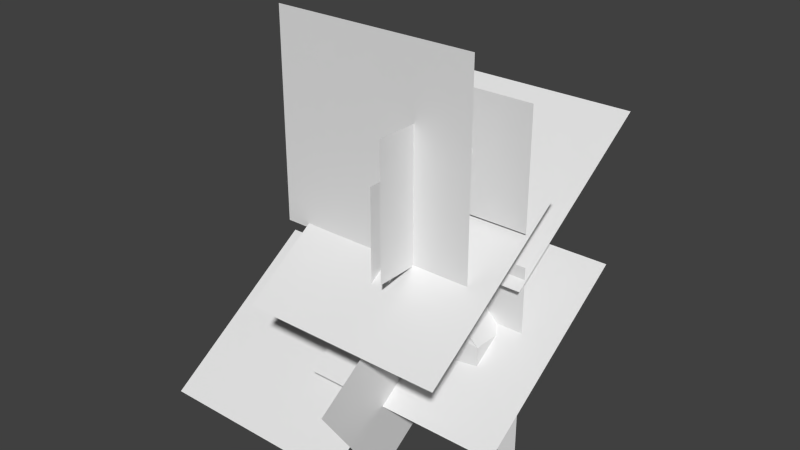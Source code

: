 # Source: gfx_volumetricNebula_a.blend  (saved by Blender 2.72.0; exported with 4.5.12 LTS)
import bpy
from mathutils import Matrix  # noqa: F401  (used for matrix-valued properties, if any)

bpy.ops.wm.read_factory_settings(use_empty=True)
scene = bpy.context.scene
scene.name = 'Scene'

# ---- collections
col_collection_1 = bpy.data.collections.new('Collection 1'); scene.collection.children.link(col_collection_1)
col_collection_2 = bpy.data.collections.new('Collection 2'); scene.collection.children.link(col_collection_2)
col_collection_3 = bpy.data.collections.new('Collection 3'); scene.collection.children.link(col_collection_3)

# ---- materials (node trees are filled in below, after node groups)
mat_material = bpy.data.materials.new('Material')
mat_material.alpha_threshold = 0.0
mat_material.use_transparent_shadow = False
mat_material.roughness = 0.5
mat_material.line_color = (0.0, 0.0, 0.0, 1.0)

# ---- material node trees

# ---- world
world_world = bpy.data.worlds.new('World'); scene.world = world_world
world_world.color = (0.05088, 0.05088, 0.05088)
world_world.use_sun_shadow = False
world_world.sun_shadow_jitter_overblur = 0.0
world_world.cycles.sampling_method = 'MANUAL'
world_world.cycles.sample_map_resolution = 256

# ---- meshes
me_plane_020 = bpy.data.meshes.new('Plane.020')
me_plane_020.from_pydata([(-3.815e-06, -37.95, 37.95), (3.815e-06, -37.95, -37.95), (-3.815e-06, 37.95, 37.95), (3.815e-06, 37.95, -37.95)], [], [(0, 1, 3, 2)])
_uv = me_plane_020.uv_layers.new(name='UVMap')
_uv.uv.foreach_set('vector', [0.0001001, 9.998e-05, 0.9999, 0.0001001, 0.9999, 0.9999, 9.998e-05, 0.9999])
me_plane_020.use_remesh_preserve_volume = False
me_plane_020.use_remesh_preserve_attributes = False
me_plane_020.use_mirror_vertex_groups = False
me_plane_020.update()
me_plane_019 = bpy.data.meshes.new('Plane.019')
me_plane_019.from_pydata([(-3.815e-06, -37.95, 37.95), (3.815e-06, -37.95, -37.95), (-3.815e-06, 37.95, 37.95), (3.815e-06, 37.95, -37.95)], [], [(0, 1, 3, 2)])
_uv = me_plane_019.uv_layers.new(name='UVMap')
_uv.uv.foreach_set('vector', [0.0001001, 9.998e-05, 0.9999, 0.0001001, 0.9999, 0.9999, 9.998e-05, 0.9999])
me_plane_019.use_remesh_preserve_volume = False
me_plane_019.use_remesh_preserve_attributes = False
me_plane_019.use_mirror_vertex_groups = False
me_plane_019.update()
me_plane_018 = bpy.data.meshes.new('Plane.018')
me_plane_018.from_pydata([(-3.815e-06, -37.95, 37.95), (3.815e-06, -37.95, -37.95), (-3.815e-06, 37.95, 37.95), (3.815e-06, 37.95, -37.95)], [], [(0, 1, 3, 2)])
_uv = me_plane_018.uv_layers.new(name='UVMap')
_uv.uv.foreach_set('vector', [0.0001001, 9.998e-05, 0.9999, 0.0001001, 0.9999, 0.9999, 9.998e-05, 0.9999])
me_plane_018.use_remesh_preserve_volume = False
me_plane_018.use_remesh_preserve_attributes = False
me_plane_018.use_mirror_vertex_groups = False
me_plane_018.update()
me_plane_006 = bpy.data.meshes.new('Plane.006')
me_plane_006.from_pydata([(-3.815e-06, -37.95, 37.95), (3.815e-06, -37.95, -37.95), (-3.815e-06, 37.95, 37.95), (3.815e-06, 37.95, -37.95)], [], [(0, 1, 3, 2)])
_uv = me_plane_006.uv_layers.new(name='UVMap')
_uv.uv.foreach_set('vector', [0.0001001, 9.998e-05, 0.9999, 0.0001001, 0.9999, 0.9999, 9.998e-05, 0.9999])
me_plane_006.use_remesh_preserve_volume = False
me_plane_006.use_remesh_preserve_attributes = False
me_plane_006.use_mirror_vertex_groups = False
me_plane_006.update()
me_plane_005 = bpy.data.meshes.new('Plane.005')
me_plane_005.from_pydata([(-3.815e-06, -37.95, 37.95), (3.815e-06, -37.95, -37.95), (-3.815e-06, 37.95, 37.95), (3.815e-06, 37.95, -37.95)], [], [(0, 1, 3, 2)])
_uv = me_plane_005.uv_layers.new(name='UVMap')
_uv.uv.foreach_set('vector', [0.0001001, 9.998e-05, 0.9999, 0.0001001, 0.9999, 0.9999, 9.998e-05, 0.9999])
me_plane_005.use_remesh_preserve_volume = False
me_plane_005.use_remesh_preserve_attributes = False
me_plane_005.use_mirror_vertex_groups = False
me_plane_005.update()
me_plane_004 = bpy.data.meshes.new('Plane.004')
me_plane_004.from_pydata([(-3.815e-06, -37.95, 37.95), (3.815e-06, -37.95, -37.95), (-3.815e-06, 37.95, 37.95), (3.815e-06, 37.95, -37.95)], [], [(0, 1, 3, 2)])
_uv = me_plane_004.uv_layers.new(name='UVMap')
_uv.uv.foreach_set('vector', [0.0001001, 9.998e-05, 0.9999, 0.0001001, 0.9999, 0.9999, 9.998e-05, 0.9999])
me_plane_004.use_remesh_preserve_volume = False
me_plane_004.use_remesh_preserve_attributes = False
me_plane_004.use_mirror_vertex_groups = False
me_plane_004.update()
me_plane_021 = bpy.data.meshes.new('Plane.021')
me_plane_021.from_pydata([(-59.74, -5.58e-06, 59.74), (59.74, -5.58e-06, 59.74), (-59.74, 5.58e-06, -59.74), (59.74, 5.58e-06, -59.74)], [], [(0, 1, 3, 2)])
_uv = me_plane_021.uv_layers.new(name='UVMap')
_uv.uv.foreach_set('vector', [9.998e-05, 0.0001001, 0.9999, 9.998e-05, 0.9999, 0.9999, 0.0001001, 0.9999])
me_plane_021.use_remesh_preserve_volume = False
me_plane_021.use_remesh_preserve_attributes = False
me_plane_021.use_mirror_vertex_groups = False
me_plane_021.update()
me_plane_017 = bpy.data.meshes.new('Plane.017')
me_plane_017.from_pydata([(-59.74, -5.58e-06, 59.74), (59.74, -5.58e-06, 59.74), (-59.74, 5.58e-06, -59.74), (59.74, 5.58e-06, -59.74)], [], [(0, 1, 3, 2)])
_uv = me_plane_017.uv_layers.new(name='UVMap')
_uv.uv.foreach_set('vector', [9.998e-05, 0.0001001, 0.9999, 9.998e-05, 0.9999, 0.9999, 0.0001001, 0.9999])
me_plane_017.use_remesh_preserve_volume = False
me_plane_017.use_remesh_preserve_attributes = False
me_plane_017.use_mirror_vertex_groups = False
me_plane_017.update()
me_plane_016 = bpy.data.meshes.new('Plane.016')
me_plane_016.from_pydata([(-59.74, -5.58e-06, 59.74), (59.74, -5.58e-06, 59.74), (-59.74, 5.58e-06, -59.74), (59.74, 5.58e-06, -59.74)], [], [(0, 1, 3, 2)])
_uv = me_plane_016.uv_layers.new(name='UVMap')
_uv.uv.foreach_set('vector', [9.998e-05, 0.0001001, 0.9999, 9.998e-05, 0.9999, 0.9999, 0.0001001, 0.9999])
me_plane_016.use_remesh_preserve_volume = False
me_plane_016.use_remesh_preserve_attributes = False
me_plane_016.use_mirror_vertex_groups = False
me_plane_016.update()
me_plane_015 = bpy.data.meshes.new('Plane.015')
me_plane_015.from_pydata([(-59.74, -5.58e-06, 59.74), (59.74, -5.58e-06, 59.74), (-59.74, 5.58e-06, -59.74), (59.74, 5.58e-06, -59.74)], [], [(0, 1, 3, 2)])
_uv = me_plane_015.uv_layers.new(name='UVMap')
_uv.uv.foreach_set('vector', [9.998e-05, 0.0001001, 0.9999, 9.998e-05, 0.9999, 0.9999, 0.0001001, 0.9999])
me_plane_015.use_remesh_preserve_volume = False
me_plane_015.use_remesh_preserve_attributes = False
me_plane_015.use_mirror_vertex_groups = False
me_plane_015.update()
me_plane_014 = bpy.data.meshes.new('Plane.014')
me_plane_014.from_pydata([(-59.74, -5.58e-06, 59.74), (59.74, -5.58e-06, 59.74), (-59.74, 5.58e-06, -59.74), (59.74, 5.58e-06, -59.74)], [], [(0, 1, 3, 2)])
_uv = me_plane_014.uv_layers.new(name='UVMap')
_uv.uv.foreach_set('vector', [9.998e-05, 0.0001001, 0.9999, 9.998e-05, 0.9999, 0.9999, 0.0001001, 0.9999])
me_plane_014.use_remesh_preserve_volume = False
me_plane_014.use_remesh_preserve_attributes = False
me_plane_014.use_mirror_vertex_groups = False
me_plane_014.update()
me_plane_013 = bpy.data.meshes.new('Plane.013')
me_plane_013.from_pydata([(-59.74, -5.58e-06, 59.74), (59.74, -5.58e-06, 59.74), (-59.74, 5.58e-06, -59.74), (59.74, 5.58e-06, -59.74)], [], [(0, 1, 3, 2)])
_uv = me_plane_013.uv_layers.new(name='UVMap')
_uv.uv.foreach_set('vector', [9.998e-05, 0.0001001, 0.9999, 9.998e-05, 0.9999, 0.9999, 0.0001001, 0.9999])
me_plane_013.use_remesh_preserve_volume = False
me_plane_013.use_remesh_preserve_attributes = False
me_plane_013.use_mirror_vertex_groups = False
me_plane_013.update()
me_plane_010 = bpy.data.meshes.new('Plane.010')
me_plane_010.from_pydata([(-33.36, -3.815e-06, 33.36), (33.36, -3.815e-06, 33.36), (-33.36, 3.815e-06, -33.36), (33.36, 3.815e-06, -33.36)], [], [(0, 1, 3, 2)])
_uv = me_plane_010.uv_layers.new(name='UVMap')
_uv.uv.foreach_set('vector', [0.0, 0.0, 1.0, 0.0, 1.0, 1.0, 0.0, 1.0])
me_plane_010.use_remesh_preserve_volume = False
me_plane_010.use_remesh_preserve_attributes = False
me_plane_010.use_mirror_vertex_groups = False
me_plane_010.update()
me_plane_009 = bpy.data.meshes.new('Plane.009')
me_plane_009.from_pydata([(-33.36, -3.815e-06, 33.36), (33.36, -3.815e-06, 33.36), (-33.36, 3.815e-06, -33.36), (33.36, 3.815e-06, -33.36)], [], [(0, 1, 3, 2)])
_uv = me_plane_009.uv_layers.new(name='UVMap')
_uv.uv.foreach_set('vector', [0.0, 0.0, 1.0, 0.0, 1.0, 1.0, 0.0, 1.0])
me_plane_009.use_remesh_preserve_volume = False
me_plane_009.use_remesh_preserve_attributes = False
me_plane_009.use_mirror_vertex_groups = False
me_plane_009.update()
me_cube_001 = bpy.data.meshes.new('Cube.001')
me_cube_001.from_pydata([(16.84, 1.475, 74.68), (16.84, 3.957, 74.68), (19.32, 3.957, 74.68), (19.32, 1.475, 74.68), (16.84, 1.475, 77.16), (16.84, 3.957, 77.16), (19.32, 3.957, 77.16), (19.32, 1.475, 77.16), (-34.91, 18.56, -28.23), (-35.05, 19.22, -31.06), (-37.95, 19.19, -30.93), (-37.82, 18.53, -28.1), (-34.91, 15.73, -28.89), (-35.05, 16.39, -31.72), (-37.95, 16.36, -31.59), (-37.82, 15.7, -28.76)], [], [(4, 5, 1, 0), (5, 6, 2, 1), (6, 7, 3, 2), (7, 4, 0, 3), (0, 1, 2, 3), (7, 6, 5, 4), (12, 13, 9, 8), (13, 14, 10, 9), (14, 15, 11, 10), (15, 12, 8, 11), (8, 9, 10, 11), (15, 14, 13, 12)])
_uv = me_cube_001.uv_layers.new(name='UVMap')
_uv.uv.foreach_set('vector', [0.3165, 0.3165, 0.6835, 0.3165, 0.6835, 0.6835, 0.3165, 0.6835, 0.3165, 0.3165, 0.6835, 0.3165, 0.6835, 0.6835, 0.3165, 0.6835, 0.3165, 0.3165, 0.6835, 0.3165, 0.6835, 0.6835, 0.3165, 0.6835, 0.3165, 0.3165, 0.6835, 0.3165, 0.6835, 0.6835, 0.3165, 0.6835, 0.3165, 0.3165, 0.6835, 0.3165, 0.6835, 0.6835, 0.3165, 0.6835, 0.3165, 0.3165, 0.6835, 0.3165, 0.6835, 0.6835, 0.3165, 0.6835, 0.3165, 0.3165, 0.6835, 0.3165, 0.6835, 0.6835, 0.3165, 0.6835, 0.3165, 0.3165, 0.6835, 0.3165, 0.6835, 0.6835, 0.3165, 0.6835, 0.3165, 0.3165, 0.6835, 0.3165, 0.6835, 0.6835, 0.3165, 0.6835, 0.3165, 0.3165, 0.6835, 0.3165, 0.6835, 0.6835, 0.3165, 0.6835, 0.3165, 0.3165, 0.6835, 0.3165, 0.6835, 0.6835, 0.3165, 0.6835, 0.3165, 0.3165, 0.6835, 0.3165, 0.6835, 0.6835, 0.3165, 0.6835])
me_cube_001.use_remesh_preserve_volume = False
me_cube_001.use_remesh_preserve_attributes = False
me_cube_001.use_mirror_vertex_groups = False
me_cube_001.update()
me_cube = bpy.data.meshes.new('Cube')
me_cube.from_pydata([(34.73, 20.29, -25.48), (34.73, -9.211, -25.48), (-14.75, -14.75, -14.75), (-14.75, 14.75, -14.75), (6.892, 6.892, 39.89), (6.892, -6.892, 39.89), (-6.892, -6.892, 39.89), (-6.892, 6.892, 39.89), (9.189, 9.189, 0.0), (9.189, -9.189, 0.0), (-9.189, -9.189, 0.0), (-9.189, 9.189, 0.0), (34.73, 20.29, -45.3), (34.73, -9.211, -45.3), (-14.75, -14.75, -34.58), (-14.75, 14.75, -34.58)], [], [(2, 3, 15, 14), (4, 7, 6, 5), (8, 4, 5, 9), (9, 5, 6, 10), (10, 6, 7, 11), (8, 0, 3, 11), (0, 8, 9, 1), (1, 9, 10, 2), (2, 10, 11, 3), (4, 8, 11, 7), (12, 13, 14, 15), (1, 2, 14, 13), (3, 0, 12, 15), (0, 1, 13, 12)])
_uv = me_cube.uv_layers.new(name='UVMap')
_uv.uv.foreach_set('vector', [0.0, 0.0, 1.0, 0.0, 1.0, 1.0, 0.0, 1.0, 0.0, 0.0, 1.0, 0.0, 1.0, 1.0, 0.0, 1.0, 0.0, 0.0, 1.0, 0.0, 1.0, 1.0, 0.0, 1.0, 0.0, 0.0, 1.0, 0.0, 1.0, 1.0, 0.0, 1.0, 0.0, 0.0, 1.0, 0.0, 1.0, 1.0, 0.0, 1.0, 0.0, 0.0, 1.0, 0.0, 1.0, 1.0, 0.0, 1.0, 0.0, 0.0, 1.0, 0.0, 1.0, 1.0, 0.0, 1.0, 0.0, 0.0, 1.0, 0.0, 1.0, 1.0, 0.0, 1.0, 0.0, 0.0, 1.0, 0.0, 1.0, 1.0, 0.0, 1.0, 0.0, 0.0, 1.0, 0.0, 1.0, 1.0, 0.0, 1.0, 0.0, 0.0, 1.0, 0.0, 1.0, 1.0, 0.0, 1.0, 0.0, 0.0, 1.0, 0.0, 1.0, 1.0, 0.0, 1.0, 0.0, 0.0, 1.0, 0.0, 1.0, 1.0, 0.0, 1.0, 0.0, 0.0, 1.0, 0.0, 1.0, 1.0, 0.0, 1.0])
me_cube.materials.append(mat_material)
me_cube.use_remesh_preserve_volume = False
me_cube.use_remesh_preserve_attributes = False
me_cube.use_mirror_vertex_groups = False
me_cube.update()

# ---- objects
ob_plane_011 = bpy.data.objects.new('Plane.011', me_plane_020)
ob_plane_010 = bpy.data.objects.new('Plane.010', me_plane_019)
ob_plane_009 = bpy.data.objects.new('Plane.009', me_plane_018)
ob_plane_002 = bpy.data.objects.new('Plane.002', me_plane_006)
ob_plane_001 = bpy.data.objects.new('Plane.001', me_plane_005)
ob_plane = bpy.data.objects.new('Plane', me_plane_004)
ob_plane_004 = bpy.data.objects.new('Plane.004', me_plane_021)
ob_plane_008 = bpy.data.objects.new('Plane.008', me_plane_017)
ob_plane_007 = bpy.data.objects.new('Plane.007', me_plane_016)
ob_plane_006 = bpy.data.objects.new('Plane.006', me_plane_015)
ob_plane_005 = bpy.data.objects.new('Plane.005', me_plane_014)
ob_plane_003 = bpy.data.objects.new('Plane.003', me_plane_013)
ob_plane_013 = bpy.data.objects.new('Plane.013', me_plane_010)
ob_plane_012 = bpy.data.objects.new('Plane.012', me_plane_009)
ob_cube = bpy.data.objects.new('Cube', me_cube_001)
ob_gfx_volumetricnebula_a_main = bpy.data.objects.new('gfx_volumetricNebula_a_main', me_cube)

# ---- transforms, parenting, visibility, modifiers, constraints
ob_plane_011.location = (8.573, 19.95, -16.93)
ob_plane_011.rotation_euler = (-0.9765, -0.0, 0.0)
ob_plane_011.lineart.crease_threshold = 0.0
ob_plane_010.location = (-41.51, 46.94, 16.75)
ob_plane_010.rotation_euler = (-0.9765, -0.0, 0.0)
ob_plane_010.lineart.crease_threshold = 0.0
ob_plane_009.location = (-0.4109, -35.74, -51.22)
ob_plane_009.rotation_euler = (-0.9765, -0.0, 0.0)
ob_plane_009.lineart.crease_threshold = 0.0
ob_plane_002.location = (-8.983, -2.774, 25.57)
ob_plane_002.lineart.crease_threshold = 0.0
ob_plane_001.location = (5.859, -12.79, 57.35)
ob_plane_001.lineart.crease_threshold = 0.0
ob_plane.location = (0.0, 0.0, 16.13)
ob_plane.lineart.crease_threshold = 0.0
ob_plane_004.location = (-5.767, -21.5, 23.23)
ob_plane_004.rotation_euler = (-0.9765, -0.0, 0.0)
ob_plane_004.lineart.crease_threshold = 0.0
ob_plane_008.location = (8.573, 6.585, -25.96)
ob_plane_008.rotation_euler = (-0.9765, -0.0, 0.0)
ob_plane_008.lineart.crease_threshold = 0.0
ob_plane_007.location = (-71.4, -22.36, -60.25)
ob_plane_007.rotation_euler = (-0.9765, -0.0, 0.0)
ob_plane_007.lineart.crease_threshold = 0.0
ob_plane_006.location = (-11.75, 55.78, 39.01)
ob_plane_006.rotation_euler = (-0.9765, -0.0, 0.0)
ob_plane_006.lineart.crease_threshold = 0.0
ob_plane_005.location = (-20.32, -26.29, 77.14)
ob_plane_005.lineart.crease_threshold = 0.0
ob_plane_003.location = (-12.7, 12.2, -43.19)
ob_plane_003.lineart.crease_threshold = 0.0
ob_plane_013.location = (19.46, 1.863, 74.98)
ob_plane_013.lineart.crease_threshold = 0.0
ob_plane_012.location = (-37.76, 18.23, -29.48)
ob_plane_012.lineart.crease_threshold = 0.0
ob_cube.location = (0.0, 0.0, 0.0)
ob_cube.lineart.crease_threshold = 0.0
ob_gfx_volumetricnebula_a_main.location = (0.0, 0.0, 0.0)
ob_gfx_volumetricnebula_a_main.lock_rotations_4d = False
ob_gfx_volumetricnebula_a_main.empty_display_type = 'ARROWS'
ob_gfx_volumetricnebula_a_main.display_type = 'WIRE'
ob_gfx_volumetricnebula_a_main.lineart.crease_threshold = 0.0

# ---- collection membership
col_collection_1.objects.link(ob_plane_011)
col_collection_1.objects.link(ob_plane_010)
col_collection_1.objects.link(ob_plane_009)
col_collection_1.objects.link(ob_plane_002)
col_collection_1.objects.link(ob_plane_001)
col_collection_1.objects.link(ob_plane)
col_collection_2.objects.link(ob_plane_004)
col_collection_2.objects.link(ob_plane_008)
col_collection_2.objects.link(ob_plane_007)
col_collection_2.objects.link(ob_plane_006)
col_collection_2.objects.link(ob_plane_005)
col_collection_2.objects.link(ob_plane_003)
col_collection_3.objects.link(ob_plane_013)
col_collection_3.objects.link(ob_plane_012)
col_collection_3.objects.link(ob_cube)
col_collection_3.objects.link(ob_gfx_volumetricnebula_a_main)

# ---- scene / render settings (as saved in the file)
scene.frame_start = 1; scene.frame_end = 250; scene.frame_set(1)
scene.render.engine = 'BLENDER_EEVEE_NEXT'
scene.render.resolution_percentage = 50
scene.render.dither_intensity = 0.0
scene.cycles.use_denoising = False
scene.cycles.samples = 10
scene.cycles.sampling_pattern = 'TABULATED_SOBOL'
scene.cycles.light_sampling_threshold = 0.0
scene.cycles.use_adaptive_sampling = False
scene.cycles.use_light_tree = False
scene.cycles.blur_glossy = 0.0
scene.cycles.pixel_filter_type = 'GAUSSIAN'
scene.cycles.sample_clamp_indirect = 0.0
scene.view_settings.view_transform = 'Standard'
bpy.context.view_layer.update()

# ---- added for rendering (the .blend has no active camera and no usable light): camera, sun
cam_auto = bpy.data.cameras.new('AutoCamera')
cam_auto.lens = 50.0
cam_auto.sensor_width = 36.0
cam_auto.clip_end = 5972.3
ob_auto_camera = bpy.data.objects.new('AutoCamera', cam_auto)
scene.collection.objects.link(ob_auto_camera)
ob_auto_camera.location = (308.889, -399.949, 288.722)
ob_auto_camera.rotation_euler = (1.09748, -7.21219e-08, 0.694738)
scene.camera = ob_auto_camera
light_auto_sun = bpy.data.lights.new('AutoSun', 'SUN')
light_auto_sun.energy = 3.0
light_auto_sun.angle = 0.0523599
ob_auto_sun = bpy.data.objects.new('AutoSun', light_auto_sun)
scene.collection.objects.link(ob_auto_sun)
ob_auto_sun.rotation_euler = (0.872665, 0.174533, 0.523599)
bpy.context.view_layer.update()
